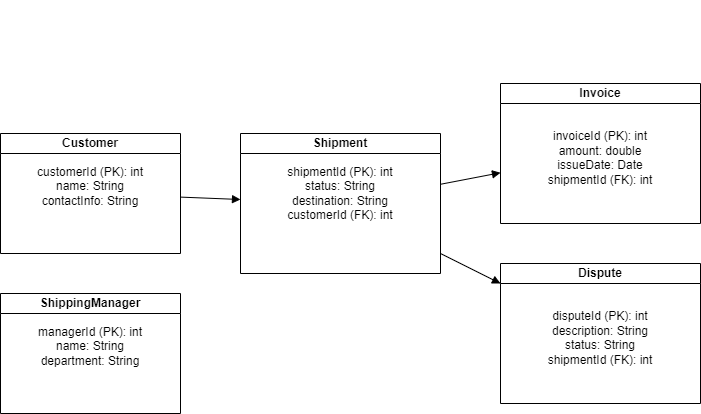

The diagram above was exported from draw.io. Its source (the exported page's mxGraphModel, read from the mxfile embedded in the PNG):
<mxGraphModel dx="788" dy="1620" grid="1" gridSize="10" guides="1" tooltips="1" connect="1" arrows="1" fold="1" page="1" pageScale="1" pageWidth="827" pageHeight="1169" math="0" shadow="0">
  <root>
    <mxCell id="0" />
    <mxCell id="1" parent="0" />
    <mxCell id="81tMzwZ9UCQ5oQKzAfFC-1" value="&lt;div&gt;&lt;b&gt;&lt;br&gt;&lt;/b&gt;&lt;/div&gt;&lt;b&gt;&lt;div&gt;&lt;b&gt;&lt;br&gt;&lt;/b&gt;&lt;/div&gt;&lt;div&gt;&lt;b&gt;&lt;br&gt;&lt;/b&gt;&lt;/div&gt;&lt;div&gt;&lt;b&gt;&lt;br&gt;&lt;/b&gt;&lt;/div&gt;Customer&lt;/b&gt;&lt;br&gt;&lt;br&gt;&lt;div&gt;customerId (PK): int&lt;br&gt;name: String&lt;br&gt;contactInfo: String&lt;/div&gt;" style="shape=swimlane;startSize=20;whiteSpace=wrap;html=1;" vertex="1" parent="1">
      <mxGeometry x="80" y="100" width="180" height="120" as="geometry" />
    </mxCell>
    <mxCell id="81tMzwZ9UCQ5oQKzAfFC-2" value="&lt;div&gt;&lt;b&gt;&lt;br&gt;&lt;/b&gt;&lt;/div&gt;&lt;b&gt;&lt;div&gt;&lt;b&gt;&lt;br&gt;&lt;/b&gt;&lt;/div&gt;&lt;div&gt;&lt;b&gt;&lt;br&gt;&lt;/b&gt;&lt;/div&gt;&lt;div&gt;&lt;b&gt;&lt;br&gt;&lt;/b&gt;&lt;/div&gt;ShippingManager&lt;/b&gt;&lt;br&gt;&lt;br&gt;&lt;div&gt;managerId (PK): int&lt;br&gt;name: String&lt;br&gt;department: String&lt;/div&gt;" style="shape=swimlane;startSize=20;whiteSpace=wrap;html=1;" vertex="1" parent="1">
      <mxGeometry x="80" y="260" width="180" height="120" as="geometry" />
    </mxCell>
    <mxCell id="81tMzwZ9UCQ5oQKzAfFC-3" value="&lt;div&gt;&lt;b&gt;&lt;br&gt;&lt;/b&gt;&lt;/div&gt;&lt;b&gt;&lt;div&gt;&lt;b&gt;&lt;br&gt;&lt;/b&gt;&lt;/div&gt;&lt;div&gt;&lt;b&gt;&lt;br&gt;&lt;/b&gt;&lt;/div&gt;&lt;div&gt;&lt;b&gt;&lt;br&gt;&lt;/b&gt;&lt;/div&gt;&lt;div&gt;&lt;b style=&quot;background-color: transparent; color: light-dark(rgb(0, 0, 0), rgb(255, 255, 255));&quot;&gt;&lt;br&gt;&lt;/b&gt;&lt;/div&gt;&lt;div&gt;&lt;b style=&quot;background-color: transparent; color: light-dark(rgb(0, 0, 0), rgb(255, 255, 255));&quot;&gt;Shipment&lt;/b&gt;&lt;br&gt;&lt;/div&gt;&lt;/b&gt;&lt;div&gt;&lt;br&gt;&lt;/div&gt;shipmentId (PK): int&lt;br&gt;status: String&lt;br&gt;destination: String&lt;br&gt;customerId (FK): int" style="shape=swimlane;startSize=20;whiteSpace=wrap;html=1;" vertex="1" parent="1">
      <mxGeometry x="320" y="100" width="200" height="140" as="geometry" />
    </mxCell>
    <mxCell id="81tMzwZ9UCQ5oQKzAfFC-4" value="&lt;div&gt;&lt;b&gt;&lt;br&gt;&lt;/b&gt;&lt;/div&gt;&lt;b&gt;&lt;div&gt;&lt;b&gt;&lt;br&gt;&lt;/b&gt;&lt;/div&gt;&lt;div&gt;&lt;b&gt;&lt;br&gt;&lt;/b&gt;&lt;/div&gt;&lt;div&gt;&lt;b&gt;&lt;br&gt;&lt;/b&gt;&lt;/div&gt;&lt;div&gt;&lt;b style=&quot;background-color: transparent; color: light-dark(rgb(0, 0, 0), rgb(255, 255, 255));&quot;&gt;&lt;br&gt;&lt;/b&gt;&lt;/div&gt;&lt;div&gt;&lt;b style=&quot;background-color: transparent; color: light-dark(rgb(0, 0, 0), rgb(255, 255, 255));&quot;&gt;&lt;br&gt;&lt;/b&gt;&lt;/div&gt;&lt;div&gt;&lt;b style=&quot;background-color: transparent; color: light-dark(rgb(0, 0, 0), rgb(255, 255, 255));&quot;&gt;Invoice&lt;/b&gt;&lt;br&gt;&lt;/div&gt;&lt;/b&gt;&lt;div&gt;&lt;br&gt;&lt;/div&gt;&lt;div&gt;&lt;br&gt;&lt;/div&gt;invoiceId (PK): int&lt;br&gt;amount: double&lt;br&gt;issueDate: Date&lt;br&gt;shipmentId (FK): int" style="shape=swimlane;startSize=20;whiteSpace=wrap;html=1;" vertex="1" parent="1">
      <mxGeometry x="580" y="50" width="200" height="140" as="geometry" />
    </mxCell>
    <mxCell id="81tMzwZ9UCQ5oQKzAfFC-5" value="&lt;div&gt;&lt;b&gt;&lt;br&gt;&lt;/b&gt;&lt;/div&gt;&lt;b&gt;&lt;div&gt;&lt;b&gt;&lt;br&gt;&lt;/b&gt;&lt;/div&gt;&lt;div&gt;&lt;b&gt;&lt;br&gt;&lt;/b&gt;&lt;/div&gt;&lt;div&gt;&lt;b&gt;&lt;br&gt;&lt;/b&gt;&lt;/div&gt;&lt;div&gt;&lt;b&gt;&lt;br&gt;&lt;/b&gt;&lt;/div&gt;&lt;div&gt;&lt;b&gt;&lt;br&gt;&lt;/b&gt;&lt;/div&gt;Dispute&lt;/b&gt;&lt;br&gt;&lt;br&gt;&lt;div&gt;&lt;br&gt;&lt;/div&gt;&lt;div&gt;disputeId (PK): int&lt;br&gt;description: String&lt;br&gt;status: String&lt;br&gt;shipmentId (FK): int&lt;/div&gt;" style="shape=swimlane;startSize=20;whiteSpace=wrap;html=1;" vertex="1" parent="1">
      <mxGeometry x="580" y="230" width="200" height="140" as="geometry" />
    </mxCell>
    <mxCell id="81tMzwZ9UCQ5oQKzAfFC-6" style="endArrow=block;html=1;" edge="1" parent="1" source="81tMzwZ9UCQ5oQKzAfFC-1" target="81tMzwZ9UCQ5oQKzAfFC-3">
      <mxGeometry relative="1" as="geometry" />
    </mxCell>
    <mxCell id="81tMzwZ9UCQ5oQKzAfFC-7" style="endArrow=block;html=1;" edge="1" parent="1" source="81tMzwZ9UCQ5oQKzAfFC-3" target="81tMzwZ9UCQ5oQKzAfFC-4">
      <mxGeometry relative="1" as="geometry" />
    </mxCell>
    <mxCell id="81tMzwZ9UCQ5oQKzAfFC-8" style="endArrow=block;html=1;" edge="1" parent="1" source="81tMzwZ9UCQ5oQKzAfFC-3" target="81tMzwZ9UCQ5oQKzAfFC-5">
      <mxGeometry relative="1" as="geometry" />
    </mxCell>
  </root>
</mxGraphModel>